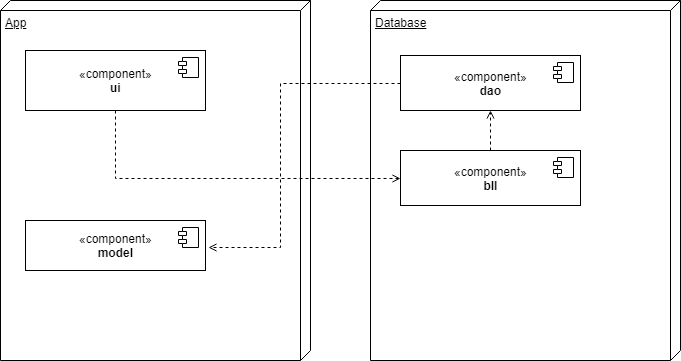

The diagram above was exported from draw.io. Its source (the exported page's mxGraphModel, read from the mxfile embedded in the PNG):
<mxGraphModel dx="840" dy="435" grid="1" gridSize="10" guides="1" tooltips="1" connect="1" arrows="1" fold="1" page="1" pageScale="1" pageWidth="827" pageHeight="1169" math="0" shadow="0">
  <root>
    <mxCell id="0" />
    <mxCell id="1" parent="0" />
    <mxCell id="3A5kezOF0jI8maTSOTAO-15" value="App" style="verticalAlign=top;align=left;spacingTop=8;spacingLeft=2;spacingRight=12;shape=cube;size=10;direction=south;fontStyle=4;html=1;" vertex="1" parent="1">
      <mxGeometry x="70" y="720" width="310" height="360" as="geometry" />
    </mxCell>
    <mxCell id="3A5kezOF0jI8maTSOTAO-16" value="Database" style="verticalAlign=top;align=left;spacingTop=8;spacingLeft=2;spacingRight=12;shape=cube;size=10;direction=south;fontStyle=4;html=1;" vertex="1" parent="1">
      <mxGeometry x="440" y="720" width="310" height="360" as="geometry" />
    </mxCell>
    <mxCell id="3A5kezOF0jI8maTSOTAO-29" style="edgeStyle=orthogonalEdgeStyle;rounded=0;orthogonalLoop=1;jettySize=auto;html=1;exitX=0.5;exitY=1;exitDx=0;exitDy=0;entryX=0;entryY=0.5;entryDx=0;entryDy=0;dashed=1;endArrow=open;endFill=0;" edge="1" parent="1" source="3A5kezOF0jI8maTSOTAO-17" target="3A5kezOF0jI8maTSOTAO-23">
      <mxGeometry relative="1" as="geometry" />
    </mxCell>
    <mxCell id="3A5kezOF0jI8maTSOTAO-17" value="«component»&lt;br&gt;&lt;b&gt;ui&lt;/b&gt;&lt;br&gt;" style="html=1;" vertex="1" parent="1">
      <mxGeometry x="95" y="770" width="180" height="60" as="geometry" />
    </mxCell>
    <mxCell id="3A5kezOF0jI8maTSOTAO-18" value="" style="shape=component;jettyWidth=8;jettyHeight=4;" vertex="1" parent="3A5kezOF0jI8maTSOTAO-17">
      <mxGeometry x="1" width="20" height="20" relative="1" as="geometry">
        <mxPoint x="-27" y="7" as="offset" />
      </mxGeometry>
    </mxCell>
    <mxCell id="3A5kezOF0jI8maTSOTAO-26" style="edgeStyle=orthogonalEdgeStyle;rounded=0;orthogonalLoop=1;jettySize=auto;html=1;exitX=0;exitY=0.5;exitDx=0;exitDy=0;dashed=1;endArrow=open;endFill=0;entryX=1.5;entryY=1;entryDx=0;entryDy=0;entryPerimeter=0;" edge="1" parent="1" source="3A5kezOF0jI8maTSOTAO-19" target="3A5kezOF0jI8maTSOTAO-22">
      <mxGeometry relative="1" as="geometry">
        <mxPoint x="420" y="940" as="targetPoint" />
        <Array as="points">
          <mxPoint x="350" y="803" />
          <mxPoint x="350" y="967" />
        </Array>
      </mxGeometry>
    </mxCell>
    <mxCell id="3A5kezOF0jI8maTSOTAO-19" value="«component»&lt;br&gt;&lt;b&gt;dao&lt;/b&gt;" style="html=1;" vertex="1" parent="1">
      <mxGeometry x="470" y="775" width="180" height="55" as="geometry" />
    </mxCell>
    <mxCell id="3A5kezOF0jI8maTSOTAO-20" value="" style="shape=component;jettyWidth=8;jettyHeight=4;" vertex="1" parent="3A5kezOF0jI8maTSOTAO-19">
      <mxGeometry x="1" width="20" height="20" relative="1" as="geometry">
        <mxPoint x="-27" y="7" as="offset" />
      </mxGeometry>
    </mxCell>
    <mxCell id="3A5kezOF0jI8maTSOTAO-21" value="«component»&lt;br&gt;&lt;b&gt;model&lt;/b&gt;&lt;br&gt;" style="html=1;" vertex="1" parent="1">
      <mxGeometry x="95" y="940" width="180" height="50" as="geometry" />
    </mxCell>
    <mxCell id="3A5kezOF0jI8maTSOTAO-22" value="" style="shape=component;jettyWidth=8;jettyHeight=4;" vertex="1" parent="3A5kezOF0jI8maTSOTAO-21">
      <mxGeometry x="1" width="20" height="20" relative="1" as="geometry">
        <mxPoint x="-27" y="7" as="offset" />
      </mxGeometry>
    </mxCell>
    <mxCell id="3A5kezOF0jI8maTSOTAO-28" style="edgeStyle=orthogonalEdgeStyle;rounded=0;orthogonalLoop=1;jettySize=auto;html=1;exitX=0.5;exitY=0;exitDx=0;exitDy=0;entryX=0.5;entryY=1;entryDx=0;entryDy=0;dashed=1;endArrow=open;endFill=0;" edge="1" parent="1" source="3A5kezOF0jI8maTSOTAO-23" target="3A5kezOF0jI8maTSOTAO-19">
      <mxGeometry relative="1" as="geometry" />
    </mxCell>
    <mxCell id="3A5kezOF0jI8maTSOTAO-23" value="«component»&lt;br&gt;&lt;b&gt;bll&lt;/b&gt;" style="html=1;" vertex="1" parent="1">
      <mxGeometry x="470" y="870" width="180" height="55" as="geometry" />
    </mxCell>
    <mxCell id="3A5kezOF0jI8maTSOTAO-24" value="" style="shape=component;jettyWidth=8;jettyHeight=4;" vertex="1" parent="3A5kezOF0jI8maTSOTAO-23">
      <mxGeometry x="1" width="20" height="20" relative="1" as="geometry">
        <mxPoint x="-27" y="7" as="offset" />
      </mxGeometry>
    </mxCell>
  </root>
</mxGraphModel>